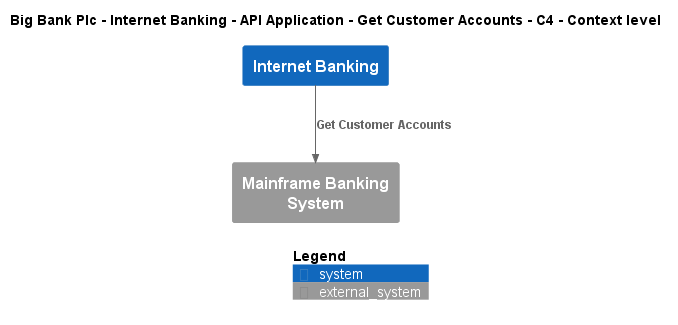

The diagram above was rendered by PlantUML. Its source (embedded in the PNG):
@startuml
!include ..\..\..\..\..\..\..\.c4s\C4_Context.puml

AddElementTag("c4interflow:lifecycle:new", $bgColor=green, $fontColor=#ffffff, $borderColor=green, $shadowing="False")
AddElementTag("c4interflow:lifecycle:changed", $bgColor=orange, $fontColor=#ffffff, $borderColor=orange, $shadowing="False")
AddElementTag("c4interflow:lifecycle:removed", $bgColor=red, $fontColor=#ffffff, $borderColor=red, $shadowing="False")

AddRelTag("c4interflow:lifecycle:new", $textColor=green, $lineColor=green)
AddRelTag("c4interflow:lifecycle:changed", $textColor=orange, $lineColor=orange)
AddRelTag("c4interflow:lifecycle:removed", $textColor=red, $lineColor=red)

SHOW_PERSON_PORTRAIT()
LAYOUT_TOP_DOWN()

skinparam linetype polyline

title Big Bank Plc - Internet Banking - API Application - Get Customer Accounts - C4 - Context level

System(BigBankPlc.SoftwareSystems.InternetBanking, "Internet Banking", "")
System_Ext(BigBankPlc.SoftwareSystems.MainframeBankingSystem, "Mainframe Banking System", "")

Rel(BigBankPlc.SoftwareSystems.InternetBanking, BigBankPlc.SoftwareSystems.MainframeBankingSystem, "Get Customer Accounts")


SHOW_LEGEND()
@enduml